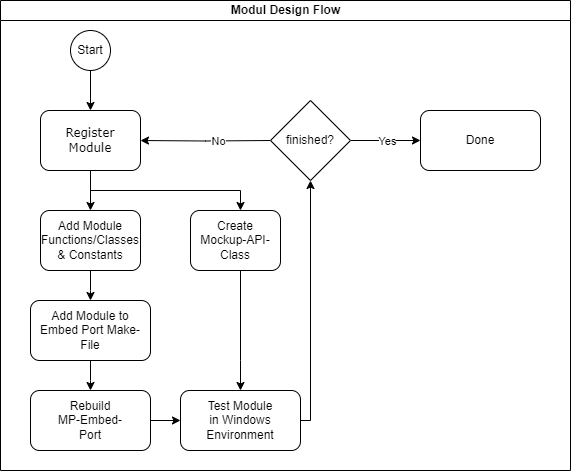

The diagram above was exported from draw.io. Its source (the exported page's mxGraphModel, read from the mxfile embedded in the PNG):
<mxGraphModel dx="1058" dy="558" grid="1" gridSize="10" guides="1" tooltips="1" connect="1" arrows="1" fold="1" page="1" pageScale="1" pageWidth="1100" pageHeight="850" background="none" math="0" shadow="0">
  <root>
    <mxCell id="0" />
    <mxCell id="1" parent="0" />
    <mxCell id="enKBBY3Y34PgU1kwPKqb-99" value="Modul Design Flow" style="swimlane;html=1;startSize=20;" vertex="1" parent="1">
      <mxGeometry x="80" y="80" width="570" height="470" as="geometry">
        <mxRectangle y="20" width="40" height="560" as="alternateBounds" />
      </mxGeometry>
    </mxCell>
    <mxCell id="enKBBY3Y34PgU1kwPKqb-86" style="edgeStyle=orthogonalEdgeStyle;rounded=0;orthogonalLoop=1;jettySize=auto;html=1;" edge="1" parent="enKBBY3Y34PgU1kwPKqb-99" source="enKBBY3Y34PgU1kwPKqb-88" target="enKBBY3Y34PgU1kwPKqb-92">
      <mxGeometry relative="1" as="geometry" />
    </mxCell>
    <mxCell id="enKBBY3Y34PgU1kwPKqb-87" style="edgeStyle=orthogonalEdgeStyle;rounded=0;orthogonalLoop=1;jettySize=auto;html=1;" edge="1" parent="enKBBY3Y34PgU1kwPKqb-99" source="enKBBY3Y34PgU1kwPKqb-88" target="enKBBY3Y34PgU1kwPKqb-90">
      <mxGeometry relative="1" as="geometry">
        <Array as="points">
          <mxPoint x="90" y="190" />
          <mxPoint x="240" y="190" />
        </Array>
      </mxGeometry>
    </mxCell>
    <mxCell id="enKBBY3Y34PgU1kwPKqb-88" value="Register&lt;div&gt;&lt;span style=&quot;background-color: initial;&quot;&gt;Module&lt;/span&gt;&lt;/div&gt;" style="rounded=1;whiteSpace=wrap;html=1;shadow=0;labelBackgroundColor=none;strokeWidth=1;fontFamily=Verdana;fontSize=12;align=center;" vertex="1" parent="enKBBY3Y34PgU1kwPKqb-99">
      <mxGeometry x="40" y="110" width="100" height="60" as="geometry" />
    </mxCell>
    <mxCell id="enKBBY3Y34PgU1kwPKqb-89" style="edgeStyle=orthogonalEdgeStyle;rounded=0;orthogonalLoop=1;jettySize=auto;html=1;" edge="1" parent="enKBBY3Y34PgU1kwPKqb-99" source="enKBBY3Y34PgU1kwPKqb-90">
      <mxGeometry relative="1" as="geometry">
        <Array as="points">
          <mxPoint x="240" y="360" />
          <mxPoint x="240" y="360" />
        </Array>
        <mxPoint x="240" y="390" as="targetPoint" />
      </mxGeometry>
    </mxCell>
    <mxCell id="enKBBY3Y34PgU1kwPKqb-90" value="Create&lt;br&gt;Mockup-API-Class" style="rounded=1;whiteSpace=wrap;html=1;" vertex="1" parent="enKBBY3Y34PgU1kwPKqb-99">
      <mxGeometry x="190" y="210" width="90" height="60" as="geometry" />
    </mxCell>
    <mxCell id="enKBBY3Y34PgU1kwPKqb-91" style="edgeStyle=orthogonalEdgeStyle;rounded=0;orthogonalLoop=1;jettySize=auto;html=1;" edge="1" parent="enKBBY3Y34PgU1kwPKqb-99" source="enKBBY3Y34PgU1kwPKqb-92">
      <mxGeometry relative="1" as="geometry">
        <mxPoint x="90" y="300" as="targetPoint" />
      </mxGeometry>
    </mxCell>
    <mxCell id="enKBBY3Y34PgU1kwPKqb-92" value="Add Module&lt;br&gt;Functions/Classes &amp;amp; Constants" style="rounded=1;whiteSpace=wrap;html=1;" vertex="1" parent="enKBBY3Y34PgU1kwPKqb-99">
      <mxGeometry x="40" y="210" width="100" height="60" as="geometry" />
    </mxCell>
    <mxCell id="enKBBY3Y34PgU1kwPKqb-93" style="edgeStyle=orthogonalEdgeStyle;rounded=0;orthogonalLoop=1;jettySize=auto;html=1;" edge="1" parent="enKBBY3Y34PgU1kwPKqb-99" source="enKBBY3Y34PgU1kwPKqb-94">
      <mxGeometry relative="1" as="geometry">
        <mxPoint x="90" y="390" as="targetPoint" />
      </mxGeometry>
    </mxCell>
    <mxCell id="enKBBY3Y34PgU1kwPKqb-94" value="Add Module to&lt;br&gt;Embed Port Make-File" style="rounded=1;whiteSpace=wrap;html=1;" vertex="1" parent="enKBBY3Y34PgU1kwPKqb-99">
      <mxGeometry x="30" y="300" width="120" height="60" as="geometry" />
    </mxCell>
    <mxCell id="enKBBY3Y34PgU1kwPKqb-95" style="edgeStyle=orthogonalEdgeStyle;rounded=0;orthogonalLoop=1;jettySize=auto;html=1;exitX=1;exitY=0.5;exitDx=0;exitDy=0;" edge="1" parent="enKBBY3Y34PgU1kwPKqb-99">
      <mxGeometry relative="1" as="geometry">
        <Array as="points">
          <mxPoint x="310" y="420" />
        </Array>
        <mxPoint x="300" y="420" as="sourcePoint" />
        <mxPoint x="310" y="180" as="targetPoint" />
      </mxGeometry>
    </mxCell>
    <mxCell id="enKBBY3Y34PgU1kwPKqb-96" style="edgeStyle=orthogonalEdgeStyle;rounded=0;orthogonalLoop=1;jettySize=auto;html=1;entryX=1;entryY=0.5;entryDx=0;entryDy=0;" edge="1" parent="enKBBY3Y34PgU1kwPKqb-99" target="enKBBY3Y34PgU1kwPKqb-88">
      <mxGeometry relative="1" as="geometry">
        <mxPoint x="270" y="140" as="sourcePoint" />
      </mxGeometry>
    </mxCell>
    <mxCell id="enKBBY3Y34PgU1kwPKqb-97" value="No" style="edgeLabel;html=1;align=center;verticalAlign=middle;resizable=0;points=[];" vertex="1" connectable="0" parent="enKBBY3Y34PgU1kwPKqb-96">
      <mxGeometry x="-0.1818" relative="1" as="geometry">
        <mxPoint as="offset" />
      </mxGeometry>
    </mxCell>
    <mxCell id="enKBBY3Y34PgU1kwPKqb-98" style="edgeStyle=orthogonalEdgeStyle;rounded=0;orthogonalLoop=1;jettySize=auto;html=1;entryX=0;entryY=0.5;entryDx=0;entryDy=0;" edge="1" parent="enKBBY3Y34PgU1kwPKqb-99">
      <mxGeometry relative="1" as="geometry">
        <mxPoint x="150" y="420" as="sourcePoint" />
        <mxPoint x="180" y="420" as="targetPoint" />
      </mxGeometry>
    </mxCell>
    <mxCell id="enKBBY3Y34PgU1kwPKqb-100" value="Test Module&lt;br&gt;in Windows&lt;br&gt;Environment" style="rounded=1;whiteSpace=wrap;html=1;" vertex="1" parent="enKBBY3Y34PgU1kwPKqb-99">
      <mxGeometry x="180" y="390" width="120" height="60" as="geometry" />
    </mxCell>
    <mxCell id="enKBBY3Y34PgU1kwPKqb-101" style="edgeStyle=orthogonalEdgeStyle;rounded=0;orthogonalLoop=1;jettySize=auto;html=1;" edge="1" parent="enKBBY3Y34PgU1kwPKqb-99" source="enKBBY3Y34PgU1kwPKqb-103">
      <mxGeometry relative="1" as="geometry">
        <mxPoint x="420" y="140" as="targetPoint" />
      </mxGeometry>
    </mxCell>
    <mxCell id="enKBBY3Y34PgU1kwPKqb-102" value="Yes" style="edgeLabel;html=1;align=center;verticalAlign=middle;resizable=0;points=[];" vertex="1" connectable="0" parent="enKBBY3Y34PgU1kwPKqb-101">
      <mxGeometry x="-0.6973" y="-1" relative="1" as="geometry">
        <mxPoint x="25" y="-1" as="offset" />
      </mxGeometry>
    </mxCell>
    <mxCell id="enKBBY3Y34PgU1kwPKqb-103" value="finished?" style="rhombus;whiteSpace=wrap;html=1;" vertex="1" parent="enKBBY3Y34PgU1kwPKqb-99">
      <mxGeometry x="270" y="100" width="80" height="80" as="geometry" />
    </mxCell>
    <mxCell id="enKBBY3Y34PgU1kwPKqb-104" value="Rebuild&lt;br&gt;MP-Embed-&lt;br&gt;Port" style="rounded=1;whiteSpace=wrap;html=1;" vertex="1" parent="enKBBY3Y34PgU1kwPKqb-99">
      <mxGeometry x="30" y="390" width="120" height="60" as="geometry" />
    </mxCell>
    <mxCell id="enKBBY3Y34PgU1kwPKqb-105" value="Done" style="rounded=1;whiteSpace=wrap;html=1;" vertex="1" parent="enKBBY3Y34PgU1kwPKqb-99">
      <mxGeometry x="420" y="110" width="120" height="60" as="geometry" />
    </mxCell>
    <mxCell id="enKBBY3Y34PgU1kwPKqb-107" style="edgeStyle=orthogonalEdgeStyle;rounded=0;orthogonalLoop=1;jettySize=auto;html=1;entryX=0.5;entryY=0;entryDx=0;entryDy=0;" edge="1" parent="enKBBY3Y34PgU1kwPKqb-99" source="enKBBY3Y34PgU1kwPKqb-106" target="enKBBY3Y34PgU1kwPKqb-88">
      <mxGeometry relative="1" as="geometry" />
    </mxCell>
    <mxCell id="enKBBY3Y34PgU1kwPKqb-106" value="S&lt;span style=&quot;background-color: initial;&quot;&gt;tart&lt;/span&gt;" style="ellipse;whiteSpace=wrap;html=1;aspect=fixed;" vertex="1" parent="enKBBY3Y34PgU1kwPKqb-99">
      <mxGeometry x="70" y="30" width="40" height="40" as="geometry" />
    </mxCell>
  </root>
</mxGraphModel>